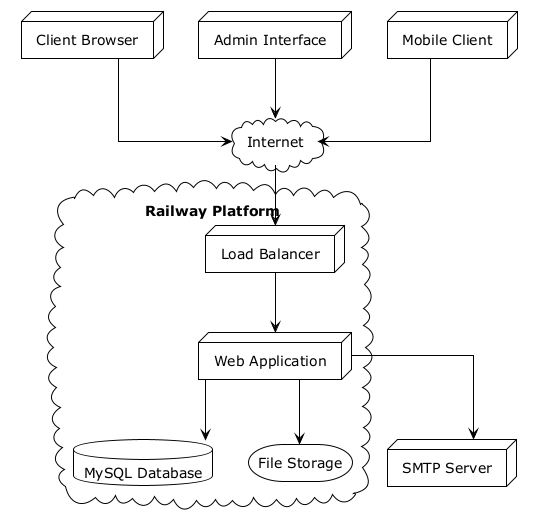

The diagram above was rendered by PlantUML. Its source (embedded in the PNG):
@startuml railway_network_clean
!theme plain
skinparam backgroundColor white
skinparam defaultFontColor black
skinparam linetype ortho

node "Client Browser" as Client
node "Admin Interface" as Admin  
node "Mobile Client" as Mobile

cloud "Internet" as Internet

cloud "Railway Platform" as Railway {
  node "Load Balancer" as LB
  node "Web Application" as WebApp  
  database "MySQL Database" as DB
  storage "File Storage" as Storage
}

node "SMTP Server" as SMTP

Client --> Internet
Admin --> Internet
Mobile --> Internet

Internet --> LB
LB --> WebApp
WebApp --> DB
WebApp --> Storage
WebApp --> SMTP

@enduml